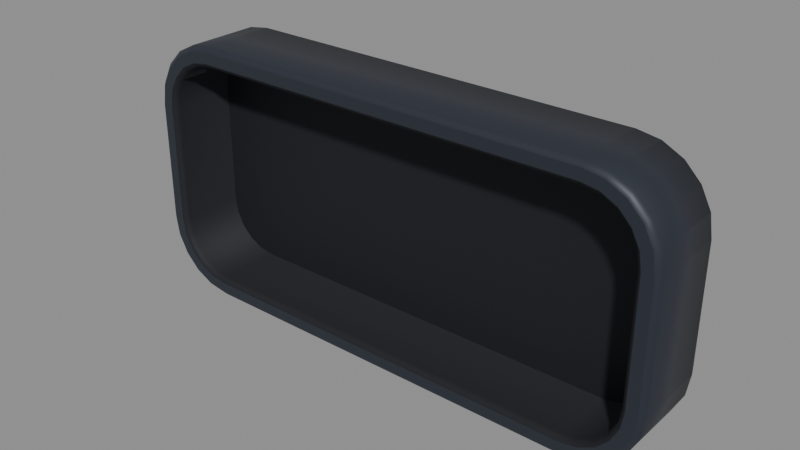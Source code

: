 # Source: UI_PokeKey_Chip_Housing.blend  (saved by Blender 5.3.31; exported with 4.5.12 LTS)
import bpy
from mathutils import Matrix  # noqa: F401  (used for matrix-valued properties, if any)

bpy.ops.wm.read_factory_settings(use_empty=True)
scene = bpy.context.scene
scene.name = 'Scene'

# ---- materials (node trees are filled in below, after node groups)
mat_mat_ds_housing = bpy.data.materials.new('Mat_DS_Housing')
mat_mat_ds_housinginner = bpy.data.materials.new('Mat_DS_HousingInner')

# ---- material node trees
mat_mat_ds_housing.use_nodes = True; mat_mat_ds_housing.node_tree.nodes.clear()
_N = mat_mat_ds_housing.node_tree.nodes; _L = mat_mat_ds_housing.node_tree.links
n0 = _N.new('ShaderNodeBsdfPrincipled'); n0.name = 'Principled BSDF'; n0.location = (-200, 100)
n0.inputs[0].default_value = (0.02315, 0.02843, 0.04231, 1.0)
n0.inputs[1].default_value = 0.12
n0.inputs[10].default_value = 0.005
n0.inputs[27].default_value = (0.02315, 0.02843, 0.04231, 1.0)
n1 = _N.new('ShaderNodeOutputMaterial'); n1.name = 'Material Output'; n1.location = (200, 100)
_L.new(n0.outputs[0], n1.inputs[0])
n1.is_active_output = True
mat_mat_ds_housinginner.use_nodes = True; mat_mat_ds_housinginner.node_tree.nodes.clear()
_N = mat_mat_ds_housinginner.node_tree.nodes; _L = mat_mat_ds_housinginner.node_tree.links
n0 = _N.new('ShaderNodeBsdfPrincipled'); n0.name = 'Principled BSDF'; n0.location = (-200, 100)
n0.inputs[0].default_value = (0.006995, 0.008568, 0.01298, 1.0)
n0.inputs[1].default_value = 0.05
n0.inputs[2].default_value = 0.75
n0.inputs[10].default_value = 0.005
n0.inputs[27].default_value = (0.006995, 0.008568, 0.01298, 1.0)
n1 = _N.new('ShaderNodeOutputMaterial'); n1.name = 'Material Output'; n1.location = (200, 100)
_L.new(n0.outputs[0], n1.inputs[0])
n1.is_active_output = True

# ---- meshes
me_housing_mesh_mesh = bpy.data.meshes.new('Housing_Mesh_Mesh')
me_housing_mesh_mesh.from_pydata([(1.19, 0.173, 0.2662), (1.175, 0.173, 0.3632), (1.13, 0.173, 0.4506), (1.061, 0.173, 0.5201), (0.9732, 0.173, 0.5646), (0.8762, 0.173, 0.58), (-0.8762, 0.173, 0.58), (-0.9732, 0.173, 0.5646), (-1.061, 0.173, 0.5201), (-1.13, 0.173, 0.4506), (-1.175, 0.173, 0.3632), (-1.19, 0.173, 0.2662), (-1.19, 0.173, -0.2662), (-1.175, 0.173, -0.3632), (-1.13, 0.173, -0.4506), (-1.061, 0.173, -0.5201), (-0.9732, 0.173, -0.5646), (-0.8762, 0.173, -0.58), (0.8762, 0.173, -0.58), (0.9732, 0.173, -0.5646), (1.061, 0.173, -0.5201), (1.13, 0.173, -0.4506), (1.175, 0.173, -0.3632), (1.19, 0.173, -0.2662), (1.19, -0.151, 0.2662), (1.175, -0.151, 0.3632), (1.13, -0.151, 0.4506), (1.061, -0.151, 0.5201), (0.9732, -0.151, 0.5646), (0.8762, -0.151, 0.58), (-0.8762, -0.151, 0.58), (-0.9732, -0.151, 0.5646), (-1.061, -0.151, 0.5201), (-1.13, -0.151, 0.4506), (-1.175, -0.151, 0.3632), (-1.19, -0.151, 0.2662), (-1.19, -0.151, -0.2662), (-1.175, -0.151, -0.3632), (-1.13, -0.151, -0.4506), (-1.061, -0.151, -0.5201), (-0.9732, -0.151, -0.5646), (-0.8762, -0.151, -0.58), (0.8762, -0.151, -0.58), (0.9732, -0.151, -0.5646), (1.061, -0.151, -0.5201), (1.13, -0.151, -0.4506), (1.175, -0.151, -0.3632), (1.19, -0.151, -0.2662), (1.168, -0.173, 0.2662), (1.154, -0.173, 0.3564), (1.112, -0.173, 0.4377), (1.048, -0.173, 0.5023), (0.9664, -0.173, 0.5437), (0.8762, -0.173, 0.558), (-0.8762, -0.173, 0.558), (-0.9664, -0.173, 0.5437), (-1.048, -0.173, 0.5023), (-1.112, -0.173, 0.4377), (-1.154, -0.173, 0.3564), (-1.168, -0.173, 0.2662), (-1.168, -0.173, -0.2662), (-1.154, -0.173, -0.3564), (-1.112, -0.173, -0.4377), (-1.048, -0.173, -0.5023), (-0.9664, -0.173, -0.5437), (-0.8762, -0.173, -0.558), (0.8762, -0.173, -0.558), (0.9664, -0.173, -0.5437), (1.048, -0.173, -0.5023), (1.112, -0.173, -0.4377), (1.154, -0.173, -0.3564), (1.168, -0.173, -0.2662), (1.12, -0.173, 0.2662), (1.108, -0.173, 0.3415), (1.073, -0.173, 0.4095), (1.02, -0.173, 0.4634), (0.9515, -0.173, 0.4981), (0.8762, -0.173, 0.51), (-0.8762, -0.173, 0.51), (-0.9515, -0.173, 0.4981), (-1.02, -0.173, 0.4634), (-1.073, -0.173, 0.4095), (-1.108, -0.173, 0.3415), (-1.12, -0.173, 0.2662), (-1.12, -0.173, -0.2662), (-1.108, -0.173, -0.3415), (-1.073, -0.173, -0.4095), (-1.02, -0.173, -0.4634), (-0.9515, -0.173, -0.4981), (-0.8762, -0.173, -0.51), (0.8762, -0.173, -0.51), (0.9515, -0.173, -0.4981), (1.02, -0.173, -0.4634), (1.073, -0.173, -0.4095), (1.108, -0.173, -0.3415), (1.12, -0.173, -0.2662), (1.098, -0.151, 0.2662), (1.087, -0.151, 0.3347), (1.056, -0.151, 0.3966), (1.007, -0.151, 0.4456), (0.9447, -0.151, 0.4771), (0.8762, -0.151, 0.488), (-0.8762, -0.151, 0.488), (-0.9447, -0.151, 0.4771), (-1.007, -0.151, 0.4456), (-1.056, -0.151, 0.3966), (-1.087, -0.151, 0.3347), (-1.098, -0.151, 0.2662), (-1.098, -0.151, -0.2662), (-1.087, -0.151, -0.3347), (-1.056, -0.151, -0.3966), (-1.007, -0.151, -0.4456), (-0.9447, -0.151, -0.4771), (-0.8762, -0.151, -0.488), (0.8762, -0.151, -0.488), (0.9447, -0.151, -0.4771), (1.007, -0.151, -0.4456), (1.056, -0.151, -0.3966), (1.087, -0.151, -0.3347), (1.098, -0.151, -0.2662), (1.098, 0.125, 0.2662), (1.087, 0.125, 0.3347), (1.056, 0.125, 0.3966), (1.007, 0.125, 0.4456), (0.9447, 0.125, 0.4771), (0.8762, 0.125, 0.488), (-0.8762, 0.125, 0.488), (-0.9447, 0.125, 0.4771), (-1.007, 0.125, 0.4456), (-1.056, 0.125, 0.3966), (-1.087, 0.125, 0.3347), (-1.098, 0.125, 0.2662), (-1.098, 0.125, -0.2662), (-1.087, 0.125, -0.3347), (-1.056, 0.125, -0.3966), (-1.007, 0.125, -0.4456), (-0.9447, 0.125, -0.4771), (-0.8762, 0.125, -0.488), (0.8762, 0.125, -0.488), (0.9447, 0.125, -0.4771), (1.007, 0.125, -0.4456), (1.056, 0.125, -0.3966), (1.087, 0.125, -0.3347), (1.098, 0.125, -0.2662)], [], [(0, 1, 25, 24), (1, 2, 26, 25), (2, 3, 27, 26), (3, 4, 28, 27), (4, 5, 29, 28), (5, 6, 30, 29), (6, 7, 31, 30), (7, 8, 32, 31), (8, 9, 33, 32), (9, 10, 34, 33), (10, 11, 35, 34), (11, 12, 36, 35), (12, 13, 37, 36), (13, 14, 38, 37), (14, 15, 39, 38), (15, 16, 40, 39), (16, 17, 41, 40), (17, 18, 42, 41), (18, 19, 43, 42), (19, 20, 44, 43), (20, 21, 45, 44), (21, 22, 46, 45), (22, 23, 47, 46), (23, 0, 24, 47), (24, 25, 49, 48), (25, 26, 50, 49), (26, 27, 51, 50), (27, 28, 52, 51), (28, 29, 53, 52), (29, 30, 54, 53), (30, 31, 55, 54), (31, 32, 56, 55), (32, 33, 57, 56), (33, 34, 58, 57), (34, 35, 59, 58), (35, 36, 60, 59), (36, 37, 61, 60), (37, 38, 62, 61), (38, 39, 63, 62), (39, 40, 64, 63), (40, 41, 65, 64), (41, 42, 66, 65), (42, 43, 67, 66), (43, 44, 68, 67), (44, 45, 69, 68), (45, 46, 70, 69), (46, 47, 71, 70), (47, 24, 48, 71), (48, 49, 73, 72), (49, 50, 74, 73), (50, 51, 75, 74), (51, 52, 76, 75), (52, 53, 77, 76), (53, 54, 78, 77), (54, 55, 79, 78), (55, 56, 80, 79), (56, 57, 81, 80), (57, 58, 82, 81), (58, 59, 83, 82), (59, 60, 84, 83), (60, 61, 85, 84), (61, 62, 86, 85), (62, 63, 87, 86), (63, 64, 88, 87), (64, 65, 89, 88), (65, 66, 90, 89), (66, 67, 91, 90), (67, 68, 92, 91), (68, 69, 93, 92), (69, 70, 94, 93), (70, 71, 95, 94), (71, 48, 72, 95), (72, 73, 97, 96), (73, 74, 98, 97), (74, 75, 99, 98), (75, 76, 100, 99), (76, 77, 101, 100), (77, 78, 102, 101), (78, 79, 103, 102), (79, 80, 104, 103), (80, 81, 105, 104), (81, 82, 106, 105), (82, 83, 107, 106), (83, 84, 108, 107), (84, 85, 109, 108), (85, 86, 110, 109), (86, 87, 111, 110), (87, 88, 112, 111), (88, 89, 113, 112), (89, 90, 114, 113), (90, 91, 115, 114), (91, 92, 116, 115), (92, 93, 117, 116), (93, 94, 118, 117), (94, 95, 119, 118), (95, 72, 96, 119), (96, 97, 121, 120), (97, 98, 122, 121), (98, 99, 123, 122), (99, 100, 124, 123), (100, 101, 125, 124), (101, 102, 126, 125), (102, 103, 127, 126), (103, 104, 128, 127), (104, 105, 129, 128), (105, 106, 130, 129), (106, 107, 131, 130), (107, 108, 132, 131), (108, 109, 133, 132), (109, 110, 134, 133), (110, 111, 135, 134), (111, 112, 136, 135), (112, 113, 137, 136), (113, 114, 138, 137), (114, 115, 139, 138), (115, 116, 140, 139), (116, 117, 141, 140), (117, 118, 142, 141), (118, 119, 143, 142), (119, 96, 120, 143), (0, 23, 22, 21, 20, 19, 18, 17, 16, 15, 14, 13, 12, 11, 10, 9, 8, 7, 6, 5, 4, 3, 2, 1), (143, 120, 121, 122, 123, 124, 125, 126, 127, 128, 129, 130, 131, 132, 133, 134, 135, 136, 137, 138, 139, 140, 141, 142)])
me_housing_mesh_mesh.polygons.foreach_set('use_smooth', [1, 1, 1, 1, 1, 1, 1, 1, 1, 1, 1, 1, 1, 1, 1, 1, 1, 1, 1, 1, 1, 1, 1, 1, 1, 1, 1, 1, 1, 1, 1, 1, 1, 1, 1, 1, 1, 1, 1, 1, 1, 1, 1, 1, 1, 1, 1, 1, 0, 0, 0, 0, 0, 0, 0, 0, 0, 0, 0, 0, 0, 0, 0, 0, 0, 0, 0, 0, 0, 0, 0, 0, 1, 1, 1, 1, 1, 1, 1, 1, 1, 1, 1, 1, 1, 1, 1, 1, 1, 1, 1, 1, 1, 1, 1, 1, 1, 1, 1, 1, 1, 1, 1, 1, 1, 1, 1, 1, 1, 1, 1, 1, 1, 1, 1, 1, 1, 1, 1, 1, 0, 0])
me_housing_mesh_mesh.polygons.foreach_set('material_index', [0, 0, 0, 0, 0, 0, 0, 0, 0, 0, 0, 0, 0, 0, 0, 0, 0, 0, 0, 0, 0, 0, 0, 0, 0, 0, 0, 0, 0, 0, 0, 0, 0, 0, 0, 0, 0, 0, 0, 0, 0, 0, 0, 0, 0, 0, 0, 0, 0, 0, 0, 0, 0, 0, 0, 0, 0, 0, 0, 0, 0, 0, 0, 0, 0, 0, 0, 0, 0, 0, 0, 0, 1, 1, 1, 1, 1, 1, 1, 1, 1, 1, 1, 1, 1, 1, 1, 1, 1, 1, 1, 1, 1, 1, 1, 1, 1, 1, 1, 1, 1, 1, 1, 1, 1, 1, 1, 1, 1, 1, 1, 1, 1, 1, 1, 1, 1, 1, 1, 1, 0, 1])
me_housing_mesh_mesh.materials.append(mat_mat_ds_housing)
me_housing_mesh_mesh.materials.append(mat_mat_ds_housinginner)
me_housing_mesh_mesh.update()

# ---- objects
ob_ui_pokekey_chip_housing = bpy.data.objects.new('UI_PokeKey_Chip_Housing', None)
ob_housing_mesh = bpy.data.objects.new('Housing_Mesh', me_housing_mesh_mesh)

# ---- transforms, parenting, visibility, modifiers, constraints
ob_ui_pokekey_chip_housing.location = (0.0, 0.0, 0.0)
ob_housing_mesh.parent = ob_ui_pokekey_chip_housing
ob_housing_mesh.location = (0.0, -0.013, 0.0)

# ---- collection membership
scene.collection.objects.link(ob_ui_pokekey_chip_housing)
scene.collection.objects.link(ob_housing_mesh)

# ---- scene / render settings (as saved in the file)
scene.frame_start = 1; scene.frame_end = 250; scene.frame_set(1)
scene.render.engine = 'BLENDER_EEVEE_NEXT'
scene.render.bake_bias = 0.0
scene.render.bake_samples = 0
scene.render.compositor_device = 'GPU'
scene.eevee.use_volume_custom_range = False
scene.eevee.fast_gi_thickness_near = 0.1
scene.eevee.fast_gi_thickness_far = 0.0
scene.eevee.ray_tracing_options.screen_trace_thickness = 0.1
bpy.context.view_layer.update()

# ---- added for rendering (the .blend has no active camera and no usable light): camera, sun + grey world if the file has none
cam_auto = bpy.data.cameras.new('AutoCamera')
cam_auto.lens = 50.0
cam_auto.sensor_width = 36.0
cam_auto.clip_end = 1000.0
ob_auto_camera = bpy.data.objects.new('AutoCamera', cam_auto)
scene.collection.objects.link(ob_auto_camera)
ob_auto_camera.location = (2.47049, -2.97759, 1.97639)
ob_auto_camera.rotation_euler = (1.09748, -7.21219e-08, 0.694738)
scene.camera = ob_auto_camera
light_auto_sun = bpy.data.lights.new('AutoSun', 'SUN')
light_auto_sun.energy = 3.0
light_auto_sun.angle = 0.0523599
ob_auto_sun = bpy.data.objects.new('AutoSun', light_auto_sun)
scene.collection.objects.link(ob_auto_sun)
ob_auto_sun.rotation_euler = (0.872665, 0.174533, 0.523599)
if scene.world is None:
    world_auto = bpy.data.worlds.new('AutoWorld')
    world_auto.color = (0.3, 0.3, 0.3)
    scene.world = world_auto
bpy.context.view_layer.update()
